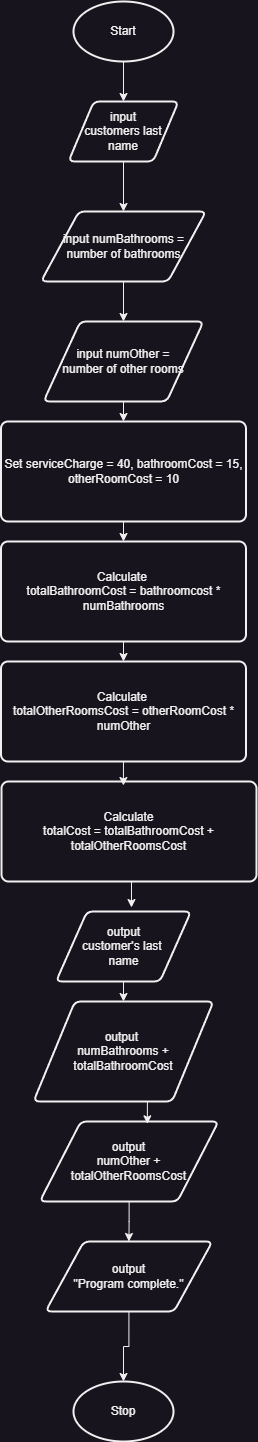

The diagram above was exported from draw.io. Its source (the exported page's mxGraphModel, read from the mxfile embedded in the PNG):
<mxGraphModel dx="2074" dy="1204" grid="1" gridSize="10" guides="1" tooltips="1" connect="1" arrows="1" fold="1" page="1" pageScale="1" pageWidth="900" pageHeight="1600" math="0" shadow="0">
  <root>
    <mxCell id="0" />
    <mxCell id="1" parent="0" />
    <mxCell id="nGEp69FUiJO77obrFqMI-11" style="edgeStyle=orthogonalEdgeStyle;rounded=0;orthogonalLoop=1;jettySize=auto;html=1;exitX=0.5;exitY=1;exitDx=0;exitDy=0;exitPerimeter=0;entryX=0.5;entryY=0;entryDx=0;entryDy=0;" parent="1" source="nGEp69FUiJO77obrFqMI-1" target="nGEp69FUiJO77obrFqMI-5" edge="1">
      <mxGeometry relative="1" as="geometry" />
    </mxCell>
    <mxCell id="nGEp69FUiJO77obrFqMI-1" value="Start" style="strokeWidth=2;html=1;shape=mxgraph.flowchart.start_1;whiteSpace=wrap;" parent="1" vertex="1">
      <mxGeometry x="395" y="10" width="100" height="60" as="geometry" />
    </mxCell>
    <mxCell id="nGEp69FUiJO77obrFqMI-3" value="Stop" style="strokeWidth=2;html=1;shape=mxgraph.flowchart.start_1;whiteSpace=wrap;" parent="1" vertex="1">
      <mxGeometry x="395" y="1390" width="100" height="60" as="geometry" />
    </mxCell>
    <mxCell id="nGEp69FUiJO77obrFqMI-9" style="edgeStyle=orthogonalEdgeStyle;rounded=0;orthogonalLoop=1;jettySize=auto;html=1;exitX=0.5;exitY=1;exitDx=0;exitDy=0;entryX=0.5;entryY=0;entryDx=0;entryDy=0;" parent="1" source="nGEp69FUiJO77obrFqMI-5" target="nGEp69FUiJO77obrFqMI-7" edge="1">
      <mxGeometry relative="1" as="geometry" />
    </mxCell>
    <mxCell id="nGEp69FUiJO77obrFqMI-5" value="input&lt;div&gt;customers last name&lt;/div&gt;" style="shape=parallelogram;html=1;strokeWidth=2;perimeter=parallelogramPerimeter;whiteSpace=wrap;rounded=1;arcSize=12;size=0.23;" parent="1" vertex="1">
      <mxGeometry x="390" y="110" width="110" height="60" as="geometry" />
    </mxCell>
    <mxCell id="nGEp69FUiJO77obrFqMI-14" style="edgeStyle=orthogonalEdgeStyle;rounded=0;orthogonalLoop=1;jettySize=auto;html=1;exitX=0.5;exitY=1;exitDx=0;exitDy=0;entryX=0.5;entryY=0;entryDx=0;entryDy=0;" parent="1" source="nGEp69FUiJO77obrFqMI-6" target="nGEp69FUiJO77obrFqMI-13" edge="1">
      <mxGeometry relative="1" as="geometry" />
    </mxCell>
    <mxCell id="nGEp69FUiJO77obrFqMI-6" value="input numOther =&lt;div&gt;number of other rooms&lt;/div&gt;" style="shape=parallelogram;html=1;strokeWidth=2;perimeter=parallelogramPerimeter;whiteSpace=wrap;rounded=1;arcSize=12;size=0.23;" parent="1" vertex="1">
      <mxGeometry x="365" y="330" width="160" height="80" as="geometry" />
    </mxCell>
    <mxCell id="nGEp69FUiJO77obrFqMI-8" value="" style="edgeStyle=orthogonalEdgeStyle;rounded=0;orthogonalLoop=1;jettySize=auto;html=1;" parent="1" source="nGEp69FUiJO77obrFqMI-7" target="nGEp69FUiJO77obrFqMI-6" edge="1">
      <mxGeometry relative="1" as="geometry" />
    </mxCell>
    <mxCell id="nGEp69FUiJO77obrFqMI-7" value="input numBathrooms =&lt;div&gt;number of bathrooms&lt;/div&gt;" style="shape=parallelogram;html=1;strokeWidth=2;perimeter=parallelogramPerimeter;whiteSpace=wrap;rounded=1;arcSize=12;size=0.23;" parent="1" vertex="1">
      <mxGeometry x="362.5" y="220" width="165" height="70" as="geometry" />
    </mxCell>
    <mxCell id="nGEp69FUiJO77obrFqMI-21" style="edgeStyle=orthogonalEdgeStyle;rounded=0;orthogonalLoop=1;jettySize=auto;html=1;exitX=0.5;exitY=1;exitDx=0;exitDy=0;entryX=0.5;entryY=0;entryDx=0;entryDy=0;" parent="1" source="nGEp69FUiJO77obrFqMI-13" target="nGEp69FUiJO77obrFqMI-20" edge="1">
      <mxGeometry relative="1" as="geometry" />
    </mxCell>
    <mxCell id="nGEp69FUiJO77obrFqMI-13" value="Set serviceCharge = 40, bathroomCost = 15,&lt;div&gt;otherRoomCost = 10&lt;/div&gt;" style="rounded=1;whiteSpace=wrap;html=1;absoluteArcSize=1;arcSize=14;strokeWidth=2;" parent="1" vertex="1">
      <mxGeometry x="322.5" y="430" width="245" height="100" as="geometry" />
    </mxCell>
    <mxCell id="nGEp69FUiJO77obrFqMI-30" style="edgeStyle=orthogonalEdgeStyle;rounded=0;orthogonalLoop=1;jettySize=auto;html=1;exitX=0.5;exitY=1;exitDx=0;exitDy=0;entryX=0.5;entryY=0;entryDx=0;entryDy=0;" parent="1" source="nGEp69FUiJO77obrFqMI-15" target="nGEp69FUiJO77obrFqMI-29" edge="1">
      <mxGeometry relative="1" as="geometry" />
    </mxCell>
    <mxCell id="nGEp69FUiJO77obrFqMI-15" value="output&lt;div&gt;customer's last&amp;nbsp;&lt;/div&gt;&lt;div&gt;name&lt;/div&gt;" style="shape=parallelogram;html=1;strokeWidth=2;perimeter=parallelogramPerimeter;whiteSpace=wrap;rounded=1;arcSize=12;size=0.23;" parent="1" vertex="1">
      <mxGeometry x="377.5" y="920" width="135" height="70" as="geometry" />
    </mxCell>
    <mxCell id="nGEp69FUiJO77obrFqMI-23" style="edgeStyle=orthogonalEdgeStyle;rounded=0;orthogonalLoop=1;jettySize=auto;html=1;exitX=0.5;exitY=1;exitDx=0;exitDy=0;entryX=0.5;entryY=0;entryDx=0;entryDy=0;" parent="1" source="nGEp69FUiJO77obrFqMI-20" target="nGEp69FUiJO77obrFqMI-22" edge="1">
      <mxGeometry relative="1" as="geometry" />
    </mxCell>
    <mxCell id="nGEp69FUiJO77obrFqMI-20" value="Calculate&amp;nbsp;&lt;div&gt;totalBathroomCost = bathroomcost * numBathrooms&lt;/div&gt;" style="rounded=1;whiteSpace=wrap;html=1;absoluteArcSize=1;arcSize=14;strokeWidth=2;" parent="1" vertex="1">
      <mxGeometry x="322.5" y="550" width="245" height="100" as="geometry" />
    </mxCell>
    <mxCell id="nGEp69FUiJO77obrFqMI-22" value="Calculate&amp;nbsp;&lt;div&gt;totalOtherRoomsCost = otherRoomCost * numOther&lt;/div&gt;" style="rounded=1;whiteSpace=wrap;html=1;absoluteArcSize=1;arcSize=14;strokeWidth=2;" parent="1" vertex="1">
      <mxGeometry x="322.5" y="670" width="245" height="100" as="geometry" />
    </mxCell>
    <mxCell id="nGEp69FUiJO77obrFqMI-24" value="Calculate&lt;div&gt;totalCost = totalBathroomCost + totalOtherRoomsCost&lt;/div&gt;" style="rounded=1;whiteSpace=wrap;html=1;absoluteArcSize=1;arcSize=14;strokeWidth=2;" parent="1" vertex="1">
      <mxGeometry x="323" y="790" width="255" height="100" as="geometry" />
    </mxCell>
    <mxCell id="nGEp69FUiJO77obrFqMI-25" style="edgeStyle=orthogonalEdgeStyle;rounded=0;orthogonalLoop=1;jettySize=auto;html=1;exitX=0.5;exitY=1;exitDx=0;exitDy=0;entryX=0.478;entryY=0.04;entryDx=0;entryDy=0;entryPerimeter=0;" parent="1" source="nGEp69FUiJO77obrFqMI-22" target="nGEp69FUiJO77obrFqMI-24" edge="1">
      <mxGeometry relative="1" as="geometry" />
    </mxCell>
    <mxCell id="nGEp69FUiJO77obrFqMI-26" style="edgeStyle=orthogonalEdgeStyle;rounded=0;orthogonalLoop=1;jettySize=auto;html=1;exitX=0.5;exitY=1;exitDx=0;exitDy=0;entryX=0.559;entryY=-0.057;entryDx=0;entryDy=0;entryPerimeter=0;" parent="1" source="nGEp69FUiJO77obrFqMI-24" target="nGEp69FUiJO77obrFqMI-15" edge="1">
      <mxGeometry relative="1" as="geometry" />
    </mxCell>
    <mxCell id="nGEp69FUiJO77obrFqMI-27" value="output&lt;div&gt;&quot;Program complete.&quot;&lt;/div&gt;" style="shape=parallelogram;html=1;strokeWidth=2;perimeter=parallelogramPerimeter;whiteSpace=wrap;rounded=1;arcSize=12;size=0.23;" parent="1" vertex="1">
      <mxGeometry x="367" y="1250" width="166.87" height="70" as="geometry" />
    </mxCell>
    <mxCell id="nGEp69FUiJO77obrFqMI-32" style="edgeStyle=orthogonalEdgeStyle;rounded=0;orthogonalLoop=1;jettySize=auto;html=1;exitX=0.5;exitY=1;exitDx=0;exitDy=0;entryX=0.5;entryY=0;entryDx=0;entryDy=0;" parent="1" source="nGEp69FUiJO77obrFqMI-28" target="nGEp69FUiJO77obrFqMI-27" edge="1">
      <mxGeometry relative="1" as="geometry" />
    </mxCell>
    <mxCell id="nGEp69FUiJO77obrFqMI-28" value="output&lt;div&gt;numOther + totalOtherRoomsCost&lt;/div&gt;" style="shape=parallelogram;html=1;strokeWidth=2;perimeter=parallelogramPerimeter;whiteSpace=wrap;rounded=1;arcSize=12;size=0.23;" parent="1" vertex="1">
      <mxGeometry x="361.25" y="1130" width="178.75" height="80" as="geometry" />
    </mxCell>
    <mxCell id="nGEp69FUiJO77obrFqMI-29" value="output&amp;nbsp;&lt;div&gt;numBathrooms + totalBathroomCost&lt;/div&gt;" style="shape=parallelogram;html=1;strokeWidth=2;perimeter=parallelogramPerimeter;whiteSpace=wrap;rounded=1;arcSize=12;size=0.23;" parent="1" vertex="1">
      <mxGeometry x="355" y="1010" width="180" height="100" as="geometry" />
    </mxCell>
    <mxCell id="nGEp69FUiJO77obrFqMI-31" style="edgeStyle=orthogonalEdgeStyle;rounded=0;orthogonalLoop=1;jettySize=auto;html=1;exitX=0.5;exitY=1;exitDx=0;exitDy=0;entryX=0.602;entryY=0.029;entryDx=0;entryDy=0;entryPerimeter=0;" parent="1" source="nGEp69FUiJO77obrFqMI-29" target="nGEp69FUiJO77obrFqMI-28" edge="1">
      <mxGeometry relative="1" as="geometry" />
    </mxCell>
    <mxCell id="nGEp69FUiJO77obrFqMI-33" style="edgeStyle=orthogonalEdgeStyle;rounded=0;orthogonalLoop=1;jettySize=auto;html=1;exitX=0.5;exitY=1;exitDx=0;exitDy=0;entryX=0.5;entryY=0;entryDx=0;entryDy=0;entryPerimeter=0;" parent="1" source="nGEp69FUiJO77obrFqMI-27" target="nGEp69FUiJO77obrFqMI-3" edge="1">
      <mxGeometry relative="1" as="geometry" />
    </mxCell>
  </root>
</mxGraphModel>